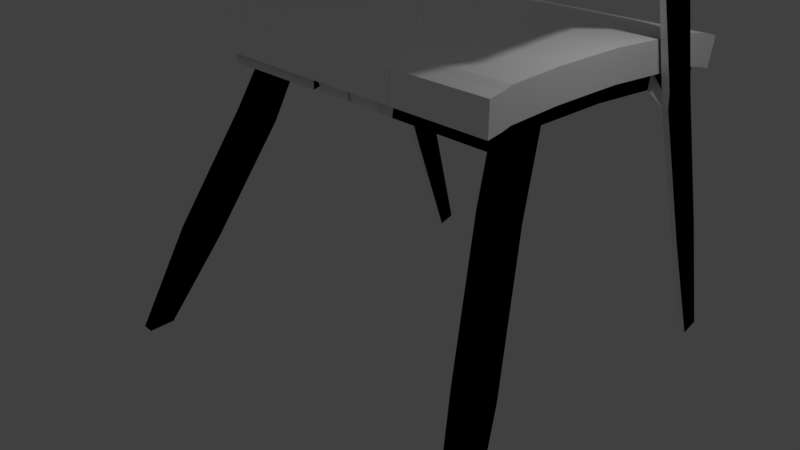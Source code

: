 # Source: chairfractured.blend  (saved by Blender 2.79.0; exported with 4.5.12 LTS)
import bpy
from mathutils import Matrix  # noqa: F401  (used for matrix-valued properties, if any)

bpy.ops.wm.read_factory_settings(use_empty=True)
scene = bpy.context.scene
scene.name = 'Scene'

# ---- collections
col_collection_1 = bpy.data.collections.new('Collection 1'); scene.collection.children.link(col_collection_1)

# ---- materials (node trees are filled in below, after node groups)
mat_cushions = bpy.data.materials.new('cushions')
mat_cushions.alpha_threshold = 0.0
mat_cushions.use_transparent_shadow = False
mat_cushions.diffuse_color = (1.0, 1.0, 1.0, 1.0)
mat_cushions.roughness = 0.5
mat_cushions.line_color = (0.0, 0.0, 0.0, 1.0)
mat_plastic_001 = bpy.data.materials.new('plastic.001')
mat_plastic_001.alpha_threshold = 0.0
mat_plastic_001.use_transparent_shadow = False
mat_plastic_001.diffuse_color = (0.0, 0.0, 0.0, 1.0)
mat_plastic_001.specular_color = (0.0, 0.0, 0.0)
mat_plastic_001.roughness = 0.5
mat_plastic = bpy.data.materials.new('plastic')
mat_plastic.alpha_threshold = 0.0
mat_plastic.use_transparent_shadow = False
mat_plastic.diffuse_color = (0.0, 0.0, 0.0, 1.0)
mat_plastic.roughness = 0.5
mat_plastic_002 = bpy.data.materials.new('plastic.002')
mat_plastic_002.alpha_threshold = 0.0
mat_plastic_002.use_transparent_shadow = False
mat_plastic_002.diffuse_color = (0.0, 0.0, 0.0, 1.0)
mat_plastic_002.roughness = 0.5

# ---- material node trees

# ---- world
world_world = bpy.data.worlds.new('World'); scene.world = world_world
world_world.color = (0.05088, 0.05088, 0.05088)
world_world.use_sun_shadow = False
world_world.sun_shadow_jitter_overblur = 0.0
world_world.cycles.sampling_method = 'MANUAL'

# ---- cameras
cam_camera = bpy.data.cameras.new('Camera')
cam_camera.clip_end = 100.0
cam_camera.lens = 35.0
cam_camera.sensor_width = 32.0
cam_camera.sensor_height = 18.0
cam_camera.ortho_scale = 7.314
cam_camera.dof.focus_distance = 0.0
cam_camera.dof.aperture_fstop = 128.0

# ---- lights
light_lamp = bpy.data.lights.new('Lamp', 'POINT')
light_lamp.transmission_factor = 0.0
light_lamp.cutoff_distance = 30.0
light_lamp.energy = 100.0
light_lamp.shadow_buffer_clip_start = 1.001
light_lamp.shadow_soft_size = 0.1
light_lamp.shadow_maximum_resolution = 0.006
light_lamp.use_absolute_resolution = True

# ---- meshes
me_cube_cell_002 = bpy.data.meshes.new('Cube_cell.002')
me_cube_cell_002.from_pydata([(1.856, -0.7857, -1.005), (1.856, -0.6579, -0.9708), (1.845, -0.8058, -1.238), (1.845, -0.678, -1.205), (1.935, -0.8194, 0.6313), (1.966, -1.727, 3.722), (2.02, -1.752, 1.183), (2.082, -1.947, 3.556), (1.852, -0.9482, 2.111), (2.076, -1.954, 2.554), (2.038, -1.471, 0.4511), (1.881, -1.261, 3.565), (1.26, -0.7171, -1.264), (1.26, -0.5893, -1.231), (1.814, -0.7171, -1.264), (1.814, -0.5893, -1.231), (-0.9509, -0.9755, -1.038), (-0.9509, -0.9755, -0.6383), (-0.9509, 1.025, -0.9371), (-0.9509, 0.02451, -0.9371), (-0.9509, 1.025, -0.5371), (-0.9509, 0.02451, -0.5371), (-0.8129, 1.025, -0.9371), (-0.5272, 1.025, -0.9371), (-0.8129, 0.02451, -0.9371), (-0.5272, 0.02451, -0.9371), (-0.9509, -0.6579, -0.9708), (-0.9509, -0.7857, -1.005), (-0.9509, -0.6579, -0.5708), (-0.9509, -0.7857, -0.6046), (1.303, -0.7857, -1.005), (1.303, -0.6579, -0.9708), (-0.8129, -0.7857, -1.005), (-0.8129, -0.6579, -0.9708), (-0.5272, -0.6579, -0.9708), (0.7497, -0.7857, -1.005), (0.7497, -0.6579, -0.9708), (-0.8013, 1.004, -1.171), (-0.5156, 1.004, -1.171), (-0.8013, 0.004439, -1.171), (-0.5156, 0.004439, -1.171), (-0.8013, -0.678, -1.205), (-0.5156, -0.678, -1.205), (-0.8013, -0.8058, -1.238), (0.7613, -0.8058, -1.238), (0.7613, -0.678, -1.205), (-0.8129, 1.962, -0.9962), (-0.8013, 1.942, -1.23), (-1.062, 2.38, -1.046), (-1.087, 1.93, -1.181), (-1.065, 1.993, -1.408), (-0.9889, 1.993, -1.408), (-0.9867, 1.93, -1.181), (-1.057, 1.636, -0.1043), (-1.057, 2.092, 0.00596), (-0.9812, 2.092, 0.00596), (-0.9812, 1.636, -0.1043), (-1.054, 1.458, 0.43), (-1.069, 1.917, 0.524), (-0.9942, 1.917, 0.5358), (-0.9794, 1.458, 0.4417), (-0.9498, 1.177, 0.6427), (-1.073, 1.516, 1.252), (-1.148, 1.516, 1.237), (-1.022, 1.177, 0.6197), (-0.9176, 0.5691, 0.6361), (-1.01, 0.9139, 1.867), (-1.171, 0.5569, 0.7054), (-1.146, 0.8935, 1.872), (-0.6441, 0.1589, 0.6319), (-1.054, 0.4117, 2.372), (-1.265, 0.1362, 0.7703), (-1.145, 0.3644, 2.301), (-0.4027, -0.2311, 0.6293), (-0.859, -0.2652, 2.79), (-1.084, -0.2786, 0.8416), (-1.035, -0.2078, 2.693), (-0.01099, -0.6365, 0.6637), (-0.4219, -1.011, 3.264), (-0.4849, -1.133, 1.004), (-0.5052, -1.185, 3.224), (0.6715, -0.8194, 0.6313), (0.6397, -1.727, 3.722), (0.5857, -1.752, 1.183), (0.5241, -1.947, 3.556), (1.303, -0.8695, 0.6514), (1.303, -1.33, 3.624), (1.303, -1.889, 1.224), (1.303, -2.128, 3.652), (-0.8013, -0.4268, -1.192), (-0.5156, -0.4268, -1.192), (-0.9445, -0.3728, -2.092), (-0.6588, -0.3728, -2.092), (-0.9445, -0.7652, -1.912), (-0.6588, -0.7652, -1.912), (-1.373, -1.135, -3.692), (-1.087, -1.135, -3.692), (-1.373, -1.527, -3.512), (-1.087, -1.527, -3.512), (-1.652, -1.797, -4.976), (-1.479, -1.797, -4.976), (-1.652, -2.159, -4.989), (-1.479, -2.159, -4.989), (-0.8129, 2.075, -1.003), (-0.8013, 2.054, -1.237), (-1.081, 2.038, -1.149), (-1.065, 2.101, -1.375), (-0.9889, 2.101, -1.375), (-0.9867, 2.038, -1.149), (-1.057, 1.746, -0.07785), (-0.9812, 1.746, -0.07785), (-1.058, 1.568, 0.4526), (-0.983, 1.568, 0.4643), (-0.9794, 1.258, 0.9023), (-1.052, 1.258, 0.8811), (-0.9128, 0.6422, 1.316), (-1.122, 0.6596, 1.298), (-0.6745, 0.1375, 1.597), (-1.194, 0.1103, 1.542), (-0.3841, -0.2868, 1.795), (-1.165, -0.337, 1.778), (0.04614, -0.738, 1.931), (-0.511, -1.246, 2.235), (0.7543, -0.9482, 2.111), (0.5301, -1.954, 2.554), (1.303, -0.9617, 2.143), (1.303, -2.122, 2.697), (-0.9962, 0.6594, 1.312), (-1.059, 0.8936, 1.872), (-1.007, 0.6174, 0.6214), (-1.052, 0.237, 0.5723), (-0.9358, 0.378, 2.319), (-0.8019, -0.2812, 0.5588), (-0.6792, -0.282, 2.727), (-0.2729, -0.9061, 3.174), (-0.3088, -1.045, 0.5263), (0.5678, -1.471, 0.4511), (0.7252, -1.261, 3.565), (1.303, -1.802, 3.796), (1.303, -1.585, 0.407), (1.346, -0.7171, -1.264), (1.346, -0.5893, -1.231), (0.7926, -0.7171, -1.264), (0.7926, -0.5893, -1.231), (2.051, -0.6579, -0.9708), (2.183, -0.9755, -1.038), (2.103, -0.7857, -1.005), (2.237, -0.9755, -0.6383), (1.751, 0.02451, -0.9371), (1.755, 0.02127, -0.9372), (2.029, -0.678, -1.205), (2.081, -0.8058, -1.238), (0.5609, 1.025, -0.9371), (-0.8013, 2.153, -1.243), (-0.5272, 1.936, -0.9946), (-0.5156, 1.914, -1.228), (-0.9889, 2.307, -1.313), (-0.8129, 2.175, -1.01), (-0.9509, 2.291, -1.017), (-0.9867, 2.318, -1.065), (-1.065, 2.372, -1.294), (-1.074, 2.325, -2.384), (-0.9968, 2.268, -2.218), (-1.062, 2.382, -1.056), (2.157, -0.7857, -0.6046), (-0.9509, 2.311, -0.6182), (2.105, -0.6579, -0.5708), (1.826, -0.0183, -0.5392), (1.775, 0.02451, -0.5371), (0.5851, 1.025, -0.5371), (2.507, -1.243, 0.4914), (2.496, -1.216, 0.5), (2.298, -0.722, 0.6485), (-0.9857, 2.328, -0.8571), (2.65, -1.388, 1.078), (2.839, -1.436, 2.32), (2.489, -0.759, 1.949), (2.844, -1.136, 3.344), (2.92, -1.326, 3.286), (2.747, -0.953, 3.226), (-1.062, 2.382, -1.056), (-1.062, 2.38, -1.046), (2.183, -0.9755, -1.038), (2.103, -0.7857, -1.005), (2.237, -0.9755, -0.6383), (1.751, 0.02451, -0.9371), (1.755, 0.02127, -0.9372), (2.051, -0.6579, -0.9708), (2.029, -0.678, -1.205), (2.081, -0.8058, -1.238), (0.5609, 1.025, -0.9371), (-0.5272, 1.936, -0.9946), (-0.5156, 1.914, -1.228), (-0.8013, 2.153, -1.243), (-0.8129, 2.175, -1.01), (-0.9509, 2.291, -1.017), (-0.9889, 2.307, -1.313), (-0.9867, 2.318, -1.065), (-0.9857, 2.328, -0.8571), (-1.065, 2.372, -1.294), (-1.074, 2.325, -2.384), (-0.9968, 2.268, -2.218), (2.839, -1.436, 2.32), (2.65, -1.388, 1.078), (2.157, -0.7857, -0.6046), (-0.9509, 2.311, -0.6182), (2.105, -0.6579, -0.5708), (1.775, 0.02451, -0.5371), (1.826, -0.0183, -0.5392), (0.5851, 1.025, -0.5371), (2.507, -1.243, 0.4914), (2.496, -1.216, 0.5), (2.298, -0.722, 0.6485), (2.489, -0.759, 1.949), (2.844, -1.136, 3.344), (2.92, -1.326, 3.286), (2.747, -0.953, 3.226)], [], [(138, 88, 126, 87, 139, 85, 125, 86), (30, 31, 13, 12), (0, 1, 3, 2), (1, 187, 188, 3), (10, 6, 87, 139), (7, 5, 138, 88), (8, 4, 85, 125), (9, 7, 88, 126), (6, 9, 126, 87), (11, 8, 125, 86), (4, 212, 211, 210, 10), (85, 4, 10, 139), (11, 86, 138, 5), (15, 14, 12, 13), (31, 1, 15, 13), (1, 0, 14, 15), (0, 30, 12, 14), (19, 24, 33, 26), (18, 22, 24, 19), (51, 201, 196, 107), (207, 209, 20, 21), (206, 208, 207, 21, 28), (17, 184, 204, 29), (46, 47, 37, 22), (199, 200, 50, 106), (24, 39, 89, 41, 33), (33, 41, 43, 32), (26, 33, 32, 27), (190, 185, 25, 23), (44, 35, 32, 43), (205, 195, 18, 19, 26, 27, 16, 17, 29, 28, 21, 20), (205, 20, 209), (185, 186, 187, 1, 31, 36, 34, 25), (30, 140, 141, 31), (37, 38, 40, 39), (89, 90, 42, 41), (35, 44, 45, 36), (204, 206, 28, 29), (36, 45, 42, 34), (22, 37, 39, 24), (25, 40, 38, 23), (52, 49, 50, 51), (23, 38, 192, 154), (195, 194, 103, 46, 22, 18), (105, 106, 50, 49), (105, 109, 54, 48), (203, 170, 171, 172, 176, 179, 177, 178, 175), (104, 107, 196, 153), (103, 108, 52, 46), (46, 52, 51, 47), (50, 200, 201, 51), (152, 191, 155, 193, 156, 162, 161, 160, 180, 181, 173, 197, 157, 158, 165, 169, 168, 167, 149, 148), (56, 60, 57, 53), (48, 54, 55, 198), (153, 192, 38, 37, 47, 104), (52, 56, 53, 49), (111, 114, 63, 58), (109, 111, 58, 54), (110, 112, 60, 56), (54, 58, 59, 55), (60, 61, 64, 57), (58, 63, 62, 59), (63, 68, 128, 62), (112, 113, 61, 60), (115, 117, 69, 65), (113, 127, 129, 61), (114, 116, 68, 63), (61, 129, 67, 64), (118, 120, 76, 72), (116, 118, 72, 68), (129, 130, 71, 67), (68, 72, 70, 128), (76, 80, 78, 74), (130, 132, 75, 71), (72, 76, 74, 70), (117, 119, 73, 69), (122, 124, 84, 80), (119, 121, 77, 73), (120, 122, 80, 76), (132, 135, 79, 75), (136, 139, 87, 83), (135, 136, 83, 79), (80, 84, 82, 78), (121, 123, 81, 77), (84, 88, 138, 82), (123, 125, 85, 81), (124, 126, 88, 84), (89, 93, 94, 90), (94, 98, 96, 92), (40, 92, 91, 39), (39, 91, 93, 89), (90, 94, 92, 40), (97, 101, 102, 98), (92, 96, 95, 91), (93, 97, 98, 94), (91, 95, 97, 93), (99, 100, 102, 101), (95, 99, 101, 97), (98, 102, 100, 96), (96, 100, 99, 95), (83, 87, 126, 124), (137, 86, 125, 123), (134, 137, 123, 121), (75, 79, 122, 120), (133, 134, 121, 119), (79, 83, 124, 122), (131, 133, 119, 117), (67, 71, 118, 116), (71, 75, 120, 118), (64, 67, 116, 114), (62, 128, 127, 113), (66, 131, 117, 115), (59, 62, 113, 112), (55, 59, 112, 110), (53, 57, 111, 109), (57, 64, 114, 111), (47, 51, 107, 104), (49, 53, 109, 105), (48, 163, 199, 106, 105), (115, 127, 128, 66), (69, 130, 129, 65), (66, 128, 70, 131), (73, 132, 130, 69), (131, 70, 74, 133), (133, 74, 78, 134), (77, 135, 132, 73), (81, 136, 135, 77), (134, 78, 82, 137), (182, 184, 17, 16), (85, 139, 136, 81), (137, 82, 138, 86), (65, 129, 127, 115), (143, 141, 140, 142), (31, 141, 143, 36), (36, 143, 142, 35), (35, 142, 140, 30), (213, 212, 4, 8), (215, 214, 5, 7), (174, 202, 9, 6), (216, 213, 8, 11), (210, 174, 6, 10), (214, 216, 11, 5), (189, 183, 0, 2), (188, 189, 2, 3), (202, 215, 7, 9), (147, 145, 146, 151, 150, 144, 149, 167, 166, 164), (41, 42, 45, 44, 43), (154, 190, 23), (34, 42, 90, 40, 25), (159, 198, 55, 110, 56, 52, 108), (35, 30, 0, 183, 182, 16, 27, 32), (194, 159, 108, 103)])
me_cube_cell_002.polygons.foreach_set('material_index', [0, 0, 0, 1, 0, 0, 0, 0, 0, 0, 0, 0, 0, 1, 1, 1, 0, 0, 0, 1, 0, 0, 0, 1, 1, 1, 0, 0, 1, 0, 0, 0, 1, 0, 1, 1, 1, 0, 1, 1, 1, 0, 1, 0, 1, 1, 0, 1, 0, 0, 0, 1, 0, 1, 1, 0, 1, 1, 1, 1, 0, 1, 1, 1, 0, 1, 1, 1, 0, 0, 0, 0, 0, 0, 0, 0, 0, 0, 0, 0, 0, 0, 0, 0, 0, 0, 0, 1, 1, 1, 1, 1, 1, 1, 1, 1, 1, 1, 1, 1, 0, 0, 0, 0, 0, 0, 0, 0, 0, 1, 1, 0, 1, 1, 1, 1, 1, 1, 1, 0, 0, 0, 0, 0, 0, 0, 0, 0, 0, 0, 0, 0, 1, 1, 0, 0, 0, 0, 0, 0, 0, 0, 0, 1, 0, 1, 1, 1, 1, 1, 1, 0])
_k = set([(48, 163), (48, 198), (144, 149), (144, 150), (145, 146), (145, 147), (146, 151), (147, 164), (148, 149), (148, 152), (150, 151), (152, 191), (153, 192), (153, 196), (154, 190), (154, 192), (155, 191), (155, 193), (156, 162), (156, 193), (157, 158), (157, 197), (158, 165), (159, 194), (159, 198), (160, 161), (160, 180), (161, 162), (163, 199), (164, 166), (165, 169), (166, 167), (167, 168), (168, 169), (170, 171), (170, 203), (171, 172), (172, 176), (173, 181), (173, 197), (174, 202), (174, 210), (175, 178), (175, 203), (176, 179), (177, 178), (177, 179), (180, 181), (182, 183), (182, 184), (183, 189), (184, 204), (185, 186), (185, 190), (186, 187), (187, 188), (188, 189), (194, 195), (195, 205), (196, 201), (199, 200), (200, 201), (202, 215), (204, 206), (205, 209), (206, 208), (207, 208), (207, 209), (210, 211), (211, 212), (212, 213), (213, 216), (214, 215), (214, 216)])
me_cube_cell_002.attributes.new('sharp_edge', 'BOOLEAN', 'EDGE').data.foreach_set('value', [ (min(e.vertices), max(e.vertices)) in _k for e in me_cube_cell_002.edges])
me_cube_cell_002.materials.append(mat_cushions)
me_cube_cell_002.materials.append(mat_plastic_001)
me_cube_cell_002.use_remesh_preserve_volume = False
me_cube_cell_002.use_remesh_preserve_attributes = False
me_cube_cell_002.use_mirror_vertex_groups = False
me_cube_cell_002.update()
me_cube_cell_001 = bpy.data.meshes.new('Cube_cell.001')
me_cube_cell_001.from_pydata([(0.2731, 2.201, -0.6635), (0.2731, -1.759, -0.5419), (0.2731, 2.281, -0.2716), (0.2731, -1.759, -0.1419), (0.2731, 1.647, -0.5294), (0.2731, 0.2408, -0.4407), (0.2731, -0.7592, -0.4407), (0.2731, 1.647, -0.1294), (0.2731, 0.2408, -0.04068), (0.2731, -0.7592, -0.04068), (0.135, 1.647, -0.5294), (-0.1506, 1.647, -0.5294), (0.135, 0.2408, -0.4407), (-0.1506, 0.2408, -0.4407), (0.135, -0.7592, -0.4407), (-0.1506, -0.7592, -0.4407), (0.2731, 2.082, -0.6188), (0.2731, 1.897, -0.5741), (0.2731, 2.135, -0.2242), (0.2731, 1.924, -0.1768), (0.135, 1.897, -0.5741), (0.135, 2.082, -0.6188), (-0.1506, 1.897, -0.5741), (0.2731, -1.442, -0.4744), (0.2731, -1.569, -0.5082), (0.2731, -1.442, -0.07443), (0.2731, -1.569, -0.1082), (0.135, -1.569, -0.5082), (0.135, -1.442, -0.4744), (-0.1506, -1.442, -0.4744), (0.1234, 1.626, -0.7632), (-0.1622, 1.626, -0.7632), (0.1234, 0.2207, -0.6745), (-0.1622, 0.2207, -0.6745), (0.1234, -0.7793, -0.6745), (-0.1622, -0.7793, -0.6745), (0.1234, -1.462, -0.7083), (-0.1622, -1.462, -0.7083), (0.1234, 1.877, -0.8079), (0.1234, 2.062, -0.8526), (-0.1622, 1.877, -0.8079), (0.1234, -1.59, -0.742), (0.135, 1.178, -0.4999), (0.1234, 1.158, -0.7337), (0.3868, 1.658, -0.7763), (0.3845, 1.596, -0.55), (0.4088, 1.147, -0.685), (0.3868, 1.209, -0.9112), (0.3111, 1.209, -0.9112), (0.3088, 1.147, -0.685), (0.3088, 1.596, -0.55), (0.3111, 1.658, -0.7763), (0.4055, 1.868, -2.849), (0.4055, 2.257, -2.714), (0.3298, 1.868, -2.849), (0.3298, 2.257, -2.714), (0.4284, 2.465, -4.475), (0.4284, 2.71, -4.399), (0.3527, 2.465, -4.475), (0.3527, 2.71, -4.399), (0.379, 0.8525, 0.3921), (0.379, 1.308, 0.5023), (0.3033, 1.308, 0.5023), (0.3033, 0.8525, 0.3921), (0.3764, 0.6741, 0.9264), (0.3911, 1.133, 1.02), (0.3163, 1.133, 1.032), (0.3016, 0.6741, 0.9381), (0.2719, 0.3931, 1.139), (0.3956, 0.7318, 1.749), (0.4698, 0.7318, 1.733), (0.344, 0.3933, 1.116), (0.2397, -0.2146, 1.132), (0.3323, 0.1301, 2.363), (0.4936, -0.2269, 1.202), (0.4682, 0.1098, 2.368), (-0.03374, -0.6249, 1.128), (0.3766, -0.3721, 2.869), (0.5871, -0.6475, 1.267), (0.4674, -0.4194, 2.798), (-0.2751, -1.015, 1.126), (0.1811, -1.049, 3.287), (0.406, -1.062, 1.338), (0.3573, -0.9915, 3.189), (-0.6668, -1.42, 1.16), (-0.256, -1.795, 3.76), (-0.1929, -1.917, 1.501), (-0.1726, -1.968, 3.721), (0.1234, -1.211, -0.6958), (-0.1622, -1.211, -0.6958), (0.2667, -1.157, -1.596), (-0.019, -1.157, -1.596), (0.2667, -1.549, -1.416), (-0.019, -1.549, -1.416), (0.6952, -1.919, -3.196), (0.4095, -1.919, -3.196), (0.6952, -2.311, -3.015), (0.4095, -2.311, -3.015), (0.9742, -2.58, -4.48), (0.8014, -2.58, -4.48), (0.9742, -2.943, -4.492), (0.8014, -2.943, -4.492), (0.135, 1.291, -0.5069), (0.1234, 1.271, -0.7408), (0.4029, 1.254, -0.6526), (0.3868, 1.317, -0.8788), (0.3111, 1.317, -0.8788), (0.3088, 1.254, -0.6526), (0.379, 0.9619, 0.4185), (0.3033, 0.9619, 0.4185), (0.3799, 0.7843, 0.9489), (0.3051, 0.7843, 0.9607), (0.3016, 0.4743, 1.399), (0.3742, 0.4745, 1.377), (0.235, -0.1415, 1.812), (0.4444, -0.1242, 1.794), (-0.003375, -0.6462, 2.094), (0.5157, -0.6735, 2.038), (-0.2937, -1.071, 2.291), (0.4867, -1.121, 2.275), (-0.724, -1.522, 2.427), (-0.1668, -2.03, 2.731), (0.3184, -0.1244, 1.808), (0.3811, 0.1099, 2.369), (0.3288, -0.1663, 1.118), (0.3742, -0.5468, 1.069), (0.2579, -0.4058, 2.815), (0.1241, -1.065, 1.055), (0.001338, -1.066, 3.224), (-0.4049, -1.69, 3.67), (-0.3691, -1.829, 1.023), (-0.6032, 2.281, -0.2716), (-0.6359, 2.135, -0.2242), (-0.7335, 2.082, -0.6188), (-0.708, 2.201, -0.6635), (-0.6879, 1.924, -0.1768), (-0.7782, 1.897, -0.5741), (-0.8421, 1.647, -0.5294), (-1.234, 0.2408, -0.4407), (-1.231, -1.442, -0.4744), (-1.099, -1.759, -0.5419), (-1.179, -1.569, -0.5082), (-0.788, 2.062, -0.8526), (-0.8326, 1.877, -0.8079), (-1.527, -0.7616, -0.4408), (-1.253, -1.462, -0.7083), (-1.201, -1.59, -0.742), (-1.045, -1.759, -0.1419), (-0.759, 1.647, -0.1294), (-1.125, -1.569, -0.1082), (-1.151, 0.2408, -0.04068), (-1.177, -1.442, -0.07443), (-1.456, -0.8012, -0.04275), (-1.443, -0.7592, -0.04068), (-0.7855, -1.999, 0.9964), (-0.7748, -2.026, 0.9879), (-0.9842, -1.505, 1.145), (-0.6317, -2.171, 1.574), (-0.4433, -2.218, 2.816), (-0.7927, -1.542, 2.445), (-0.4383, -1.918, 3.839), (-0.3617, -2.108, 3.782), (-0.5348, -1.736, 3.721), (-0.708, 2.201, -0.6635), (-0.6032, 2.281, -0.2716), (-0.6359, 2.135, -0.2242), (-0.7335, 2.082, -0.6188), (-0.6879, 1.924, -0.1768), (-0.788, 2.062, -0.8526), (-0.8421, 1.647, -0.5294), (-0.7782, 1.897, -0.5741), (-1.045, -1.759, -0.1419), (-1.099, -1.759, -0.5419), (-1.179, -1.569, -0.5082), (-0.8326, 1.877, -0.8079), (-1.234, 0.2408, -0.4407), (-1.231, -1.442, -0.4744), (-1.527, -0.7616, -0.4408), (-1.253, -1.462, -0.7083), (-1.201, -1.59, -0.742), (-0.759, 1.647, -0.1294), (-0.4433, -2.218, 2.816), (-0.6317, -2.171, 1.574), (-1.125, -1.569, -0.1082), (-1.177, -1.442, -0.07443), (-1.443, -0.7592, -0.04068), (-1.456, -0.8012, -0.04275), (-1.151, 0.2408, -0.04068), (-0.7748, -2.026, 0.9879), (-0.7855, -1.999, 0.9964), (-0.9842, -1.505, 1.145), (-0.7927, -1.542, 2.445), (-0.4383, -1.918, 3.839), (-0.3617, -2.108, 3.782), (-0.5348, -1.736, 3.721)], [], [(9, 185, 186, 184, 25), (5, 6, 14, 12), (149, 151, 152, 144, 176, 178, 179, 173, 172, 171), (36, 41, 146, 145, 37), (17, 4, 10, 20), (22, 11, 169, 170), (187, 185, 9, 8), (168, 133, 21, 39), (7, 180, 187, 8), (11, 13, 175, 169), (167, 180, 7, 19), (54, 55, 59, 58), (0, 163, 164, 2), (25, 26, 3, 1, 24, 23, 6, 5, 4, 17, 16, 0, 2, 18, 19, 7, 8, 9), (39, 38, 40, 174, 168), (148, 135, 132, 131, 134, 166, 142, 143, 136, 137, 138, 144, 152, 153, 150), (29, 15, 35, 89, 37), (157, 181, 193, 192, 194, 191, 156, 189, 155), (165, 167, 19, 18), (2, 164, 165, 18), (177, 175, 13, 15), (58, 59, 57, 56), (11, 22, 40, 31), (42, 12, 32, 43), (16, 17, 20, 21), (30, 103, 43, 32, 33, 31), (21, 20, 38, 39), (28, 27, 41, 36), (48, 106, 51, 55, 54), (23, 24, 27, 28), (32, 34, 35, 33), (38, 30, 31, 40), (0, 16, 21, 133, 163), (88, 36, 37, 89), (1, 140, 141, 27, 24), (22, 170, 174, 40), (6, 23, 28, 14), (12, 14, 34, 32), (15, 13, 33, 35), (20, 10, 30, 38), (49, 48, 47, 46), (27, 141, 146, 41), (50, 107, 49, 63, 109, 62), (14, 28, 36, 88, 34), (104, 46, 47, 105), (51, 50, 45, 44), (104, 45, 61, 108), (103, 30, 51, 106), (102, 42, 49, 107), (30, 10, 50, 51), (42, 43, 48, 49), (47, 48, 54, 52), (51, 44, 53, 55), (52, 54, 58, 56), (55, 53, 57, 59), (25, 184, 183, 26), (63, 60, 64, 67), (45, 50, 62, 61), (49, 46, 60, 63), (110, 65, 70, 113), (108, 61, 65, 110), (109, 63, 67, 111), (61, 62, 66, 65), (67, 64, 71, 68), (65, 66, 69, 70), (70, 69, 123, 75), (111, 67, 68, 112), (114, 72, 76, 116), (112, 68, 124, 122), (113, 70, 75, 115), (68, 71, 74, 124), (117, 79, 83, 119), (115, 75, 79, 117), (124, 74, 78, 125), (75, 123, 77, 79), (83, 81, 85, 87), (125, 78, 82, 127), (79, 77, 81, 83), (116, 76, 80, 118), (121, 87, 161, 158), (118, 80, 84, 120), (119, 83, 87, 121), (127, 82, 86, 130), (130, 86, 182, 188), (87, 85, 160, 161), (120, 84, 190, 159), (88, 89, 93, 92), (15, 29, 139, 177), (53, 52, 56, 57), (4, 5, 12, 42, 102, 10), (93, 91, 95, 97), (35, 34, 90, 91), (34, 88, 92, 90), (89, 35, 91, 93), (96, 97, 101, 100), (91, 90, 94, 95), (92, 93, 97, 96), (90, 92, 96, 94), (98, 100, 101, 99), (94, 96, 100, 98), (97, 95, 99, 101), (95, 94, 98, 99), (129, 120, 159, 162), (82, 119, 121, 86), (128, 118, 120, 129), (86, 121, 158, 182), (126, 116, 118, 128), (74, 115, 117, 78), (78, 117, 119, 82), (71, 113, 115, 74), (69, 112, 122, 123), (73, 114, 116, 126), (66, 111, 112, 69), (62, 109, 111, 66), (60, 108, 110, 64), (64, 110, 113, 71), (10, 102, 107, 50), (43, 103, 106, 48), (46, 104, 108, 60), (45, 104, 105, 44), (183, 147, 3, 26), (44, 105, 47, 52, 53), (3, 147, 140, 1), (114, 73, 123, 122), (76, 72, 124, 125), (73, 126, 77, 123), (80, 76, 125, 127), (126, 128, 81, 77), (128, 129, 85, 81), (84, 80, 127, 130), (129, 162, 160, 85), (72, 114, 122, 124), (145, 139, 29, 37), (13, 11, 31, 33), (188, 154, 190, 84, 130)])
me_cube_cell_001.polygons.foreach_set('material_index', [0, 1, 0, 1, 1, 1, 0, 1, 0, 1, 0, 1, 0, 0, 1, 0, 1, 0, 0, 0, 1, 1, 1, 1, 1, 1, 1, 1, 1, 1, 1, 1, 0, 1, 0, 0, 1, 1, 1, 1, 0, 1, 1, 1, 1, 1, 1, 1, 1, 1, 0, 0, 1, 0, 1, 0, 0, 1, 0, 1, 1, 1, 1, 0, 1, 1, 1, 0, 1, 1, 0, 0, 0, 0, 0, 0, 0, 0, 0, 0, 0, 0, 0, 0, 0, 0, 1, 1, 1, 1, 1, 1, 1, 1, 1, 1, 1, 1, 0, 1, 1, 1, 0, 0, 0, 0, 0, 0, 0, 1, 1, 0, 1, 1, 1, 1, 0, 1, 1, 1, 0, 1, 0, 0, 0, 0, 0, 0, 0, 0, 0, 0, 1, 1, 0])
_k = set([(131, 132), (131, 134), (132, 135), (133, 163), (133, 168), (134, 166), (135, 148), (136, 137), (136, 143), (137, 138), (138, 144), (139, 145), (139, 177), (140, 141), (140, 147), (141, 146), (142, 143), (142, 166), (144, 176), (145, 146), (147, 183), (148, 150), (149, 151), (149, 171), (150, 153), (151, 152), (152, 153), (154, 188), (154, 190), (155, 157), (155, 189), (156, 189), (156, 191), (157, 181), (158, 161), (158, 182), (159, 162), (159, 190), (160, 161), (160, 162), (163, 164), (164, 165), (165, 167), (167, 180), (168, 174), (169, 170), (169, 175), (170, 174), (171, 172), (172, 173), (173, 179), (175, 177), (176, 178), (178, 179), (180, 187), (181, 193), (182, 188), (183, 184), (184, 186), (185, 186), (185, 187), (191, 194), (192, 193), (192, 194)])
me_cube_cell_001.attributes.new('sharp_edge', 'BOOLEAN', 'EDGE').data.foreach_set('value', [ (min(e.vertices), max(e.vertices)) in _k for e in me_cube_cell_001.edges])
me_cube_cell_001.materials.append(mat_cushions)
me_cube_cell_001.materials.append(mat_plastic)
me_cube_cell_001.use_remesh_preserve_volume = False
me_cube_cell_001.use_remesh_preserve_attributes = False
me_cube_cell_001.use_mirror_vertex_groups = False
me_cube_cell_001.update()
me_cube_cell_000 = bpy.data.meshes.new('Cube_cell.000')
me_cube_cell_000.from_pydata([(-0.9548, 0.6319, 0.2863), (-0.9548, 0.712, 0.6782), (-0.9548, 0.07777, 0.4204), (-0.9548, 0.07777, 0.8204), (-0.8168, 0.07777, 0.4204), (-0.5311, 0.07777, 0.4204), (-0.9548, 0.5128, 0.331), (-0.9548, 0.3281, 0.3757), (-0.9548, 0.5662, 0.7256), (-0.9548, 0.3548, 0.773), (-0.8168, 0.3281, 0.3757), (-0.8168, 0.5128, 0.331), (-0.5311, 0.3281, 0.3757), (-0.8052, 0.0577, 0.1866), (-0.5195, 0.0577, 0.1866), (-0.8052, 0.308, 0.1419), (-0.8052, 0.4927, 0.09717), (-0.5195, 0.308, 0.1419), (-1.069, 0.0895, 0.1735), (-0.9906, 0.02706, 0.3998), (-0.9928, 0.0895, 0.1735), (-1.087, 0.2989, -1.899), (-1.087, 0.6882, -1.764), (-1.012, 0.2989, -1.899), (-1.012, 0.6882, -1.764), (-1.11, 0.8964, -3.525), (-1.11, 1.142, -3.449), (-1.034, 0.8964, -3.525), (-1.034, 1.142, -3.449), (2.675, 0.712, 0.6782), (2.642, 0.5662, 0.7256), (2.544, 0.5128, 0.331), (2.57, 0.6319, 0.2863), (2.59, 0.3548, 0.773), (2.5, 0.3281, 0.3757), (2.436, 0.07777, 0.4204), (2.043, -1.328, 0.5091), (2.49, 0.4927, 0.09717), (2.445, 0.308, 0.1419), (1.751, -2.329, 0.5091), (0.5599, -1.328, 0.5091), (-0.8052, -0.1964, 0.2026), (-0.5311, -0.4141, 0.4514), (-0.5195, -0.4357, 0.2177), (-0.9928, -0.04214, 0.134), (-0.8168, -0.1747, 0.4363), (-0.9548, -0.05911, 0.429), (-0.9906, -0.03144, 0.3822), (-1.078, -0.02529, -0.9452), (-1.001, -0.08182, -0.7789), (-1.059, 0.02706, 0.3998), (-1.066, 0.03227, 0.3809), (2.519, 0.07777, 0.8204), (-0.9548, -0.03888, 0.8278), (2.126, -1.328, 0.9091), (1.822, -2.368, 0.9071), (1.834, -2.328, 0.9091), (1.774, -2.328, 0.9091), (0.5841, -1.328, 0.9091), (-0.9896, -0.02219, 0.5801), (2.675, 0.712, 0.6782), (2.642, 0.5662, 0.7256), (2.59, 0.3548, 0.773), (2.544, 0.5128, 0.331), (2.57, 0.6319, 0.2863), (2.436, 0.07777, 0.4204), (2.5, 0.3281, 0.3757), (2.49, 0.4927, 0.09717), (2.445, 0.308, 0.1419), (2.043, -1.328, 0.5091), (0.5599, -1.328, 0.5091), (-0.5311, -0.4141, 0.4514), (-0.5195, -0.4357, 0.2177), (-0.8052, -0.1964, 0.2026), (-0.9906, -0.03144, 0.3822), (-0.8168, -0.1747, 0.4363), (-0.9548, -0.05911, 0.429), (-0.9928, -0.04214, 0.134), (-1.066, 0.03227, 0.3809), (-1.078, -0.02529, -0.9452), (-1.001, -0.08182, -0.7789), (-1.059, 0.02706, 0.3998), (1.751, -2.329, 0.5091), (2.519, 0.07777, 0.8204), (-0.9548, -0.03888, 0.8278), (2.126, -1.328, 0.9091), (1.834, -2.328, 0.9091), (1.822, -2.368, 0.9071), (1.774, -2.328, 0.9091), (0.5841, -1.328, 0.9091), (-0.9896, -0.02219, 0.5801)], [], [(71, 72, 14, 5), (40, 39, 55, 88, 89, 84, 76, 45, 47, 90, 81, 78, 79, 80, 77, 41, 43, 42), (65, 69, 70, 71, 5), (58, 57, 86, 85), (7, 10, 4, 2), (67, 68, 17, 15, 16), (83, 62, 9, 3), (8, 9, 62, 61), (0, 64, 63, 11, 6), (5, 14, 17, 12), (6, 11, 10, 7), (6, 7, 2, 46, 53, 3, 9, 8, 1, 0), (11, 16, 15, 10), (15, 17, 14, 13), (48, 51, 18, 22, 21), (10, 15, 13, 4), (60, 64, 0, 1), (8, 61, 60, 1), (20, 18, 51, 50, 19), (13, 20, 19, 4), (20, 24, 22, 18), (44, 49, 23, 24, 20), (21, 25, 27, 23), (24, 28, 26, 22), (19, 59, 74), (22, 26, 25, 21), (4, 19, 74, 75), (2, 4, 75, 46), (83, 3, 53, 58, 85), (27, 25, 26, 28), (12, 66, 65, 5), (49, 48, 21, 23), (67, 16, 11, 63), (23, 27, 28, 24), (73, 44, 20, 13), (69, 82, 70), (17, 68, 66, 12), (73, 13, 14, 72), (50, 59, 19), (57, 87, 86), (36, 35, 34, 38, 37, 31, 32, 29, 30, 33, 52, 54, 56, 55, 39)])
me_cube_cell_000.polygons.foreach_set('material_index', [1, 0, 1, 0, 1, 1, 0, 0, 0, 1, 1, 0, 1, 1, 1, 1, 0, 0, 1, 1, 1, 1, 0, 1, 0, 1, 0, 1, 0, 0, 1, 0, 1, 1, 1, 1, 0, 1, 0, 0, 0])
_k = set([(29, 30), (29, 32), (30, 33), (31, 32), (31, 37), (33, 52), (34, 35), (34, 38), (35, 36), (36, 39), (37, 38), (39, 40), (40, 42), (41, 43), (41, 77), (42, 43), (44, 49), (44, 73), (45, 47), (45, 76), (46, 53), (46, 75), (47, 90), (48, 49), (48, 51), (50, 51), (50, 59), (52, 54), (53, 58), (54, 56), (55, 56), (55, 88), (57, 58), (57, 87), (59, 74), (60, 61), (60, 64), (61, 62), (62, 83), (63, 64), (63, 67), (65, 66), (65, 69), (66, 68), (67, 68), (69, 82), (70, 71), (70, 82), (71, 72), (72, 73), (74, 75), (76, 84), (77, 80), (78, 79), (78, 81), (79, 80), (81, 90), (83, 85), (84, 89), (85, 86), (86, 87), (88, 89)])
me_cube_cell_000.attributes.new('sharp_edge', 'BOOLEAN', 'EDGE').data.foreach_set('value', [ (min(e.vertices), max(e.vertices)) in _k for e in me_cube_cell_000.edges])
me_cube_cell_000.materials.append(mat_cushions)
me_cube_cell_000.materials.append(mat_plastic_002)
me_cube_cell_000.use_remesh_preserve_volume = False
me_cube_cell_000.use_remesh_preserve_attributes = False
me_cube_cell_000.use_mirror_vertex_groups = False
me_cube_cell_000.update()

# ---- objects
ob_lamp = bpy.data.objects.new('Lamp', light_lamp)
ob_camera = bpy.data.objects.new('Camera', cam_camera)
ob_cube_cell_005 = bpy.data.objects.new('Cube_cell.005', me_cube_cell_002)
ob_cube_cell_004 = bpy.data.objects.new('Cube_cell.004', me_cube_cell_001)
ob_cube_cell_003 = bpy.data.objects.new('Cube_cell.003', me_cube_cell_000)

# ---- transforms, parenting, visibility, modifiers, constraints
ob_lamp.location = (4.076, 1.005, 5.904)
ob_lamp.rotation_euler = (0.6503, 0.05522, 1.866)
ob_lamp.lock_rotations_4d = False
ob_lamp.empty_display_type = 'ARROWS'
ob_lamp.color = (0.0, 0.0, 0.0, 0.0)
ob_lamp.lineart.crease_threshold = 0.0
ob_camera.location = (7.481, -6.508, 5.344)
ob_camera.rotation_euler = (1.109, 0.0, 0.8149)
ob_camera.lock_rotations_4d = False
ob_camera.empty_display_type = 'ARROWS'
ob_camera.color = (0.0, 0.0, 0.0, 0.0)
ob_camera.display_type = 'WIRE'
ob_camera.lineart.crease_threshold = 0.0
ob_cube_cell_005.location = (-0.999, 0.2161, 3.498)
ob_cube_cell_005.lineart.crease_threshold = 0.0
ob_cube_cell_004.location = (2.285, 0.9999, 3.002)
ob_cube_cell_004.lineart.crease_threshold = 0.0
ob_cube_cell_003.location = (-0.995, 2.569, 2.052)
ob_cube_cell_003.lineart.crease_threshold = 0.0

# ---- collection membership
col_collection_1.objects.link(ob_lamp)
col_collection_1.objects.link(ob_camera)
col_collection_1.objects.link(ob_cube_cell_005)
col_collection_1.objects.link(ob_cube_cell_004)
col_collection_1.objects.link(ob_cube_cell_003)

# ---- scene / render settings (as saved in the file)
scene.camera = ob_camera
scene.frame_start = 1; scene.frame_end = 250; scene.frame_set(1)
scene.render.engine = 'BLENDER_EEVEE_NEXT'
scene.render.resolution_percentage = 50
scene.render.dither_intensity = 0.0
scene.cycles.use_denoising = False
scene.cycles.samples = 128
scene.cycles.sampling_pattern = 'TABULATED_SOBOL'
scene.cycles.use_adaptive_sampling = False
scene.cycles.use_light_tree = False
scene.cycles.blur_glossy = 0.0
scene.cycles.sample_clamp_indirect = 0.0
scene.view_settings.view_transform = 'Standard'
bpy.context.view_layer.update()
